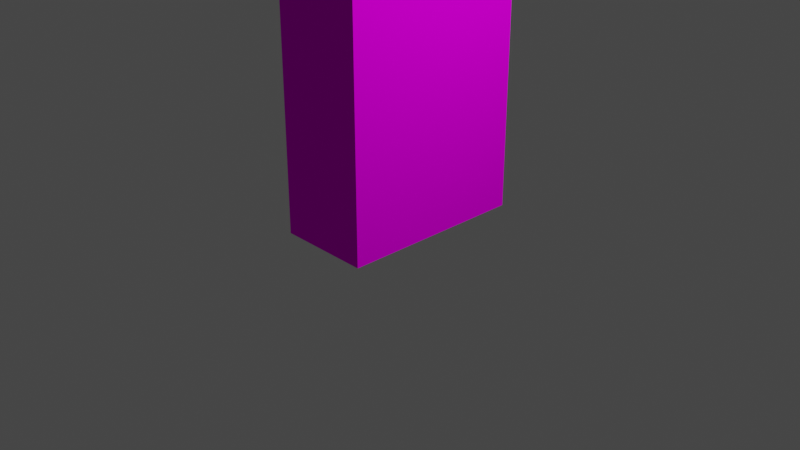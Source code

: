 # Source: Steve.blend  (saved by Blender 3.5.10; exported with 4.5.12 LTS)
import bpy
from mathutils import Matrix  # noqa: F401  (used for matrix-valued properties, if any)

bpy.ops.wm.read_factory_settings(use_empty=True)
scene = bpy.context.scene
scene.name = 'Scene'

# ---- collections
col_collection = bpy.data.collections.new('Collection'); scene.collection.children.link(col_collection)

# ---- images (referenced by path relative to the original .blend; pixels are not part of the script)
import os
ASSET_DIR = os.environ.get("B2B_ASSET_DIR", "")  # directory of the original .blend (textures are referenced by path, not embedded)
HERE = os.path.dirname(os.path.abspath(__file__))  # packed textures are extracted next to this script under _unpacked/

def load_image(name, relpath, width, height, colorspace="sRGB"):
    """Load a texture the original file referenced (path relative to the .blend, or extracted next to this script)."""
    p = next((c for c in (os.path.join(HERE, relpath), os.path.join(ASSET_DIR, relpath)) if relpath and os.path.exists(c)), "")
    if p:
        img = bpy.data.images.load(p, check_existing=True)
        img.name = name
    else:  # same state as the original file: an image datablock whose file is absent (Cycles renders it pink)
        img = bpy.data.images.new(name, width, height)
        img.source = "FILE"
        img.filepath = "//" + (relpath or name)
    img.colorspace_settings.name = colorspace
    return img
img_steve_png_001 = load_image('steve.png.001', 'steve.png', 1024, 1024, 'sRGB')

# ---- materials (node trees are filled in below, after node groups)
mat_material_001 = bpy.data.materials.new('Material.001')
mat_material_001.use_transparent_shadow = False

# ---- material node trees
mat_material_001.use_nodes = True; mat_material_001.node_tree.nodes.clear()
_N = mat_material_001.node_tree.nodes; _L = mat_material_001.node_tree.links
n0 = _N.new('ShaderNodeBsdfPrincipled'); n0.name = 'Principled BSDF'; n0.location = (10, 300)
n0.distribution = 'GGX'
n0.subsurface_method = 'RANDOM_WALK_SKIN'
n0.inputs[2].default_value = 0.8345
n0.inputs[3].default_value = 1.45
n0.inputs[13].default_value = 0.0
n0.inputs[27].default_value = (0.0, 0.0, 0.0, 1.0)
n0.inputs[28].default_value = 1.0
n1 = _N.new('ShaderNodeOutputMaterial'); n1.name = 'Material Output'; n1.location = (300, 300)
n2 = _N.new('ShaderNodeTexImage'); n2.name = 'Image Texture'; n2.location = (-392, 118)
n2.image = img_steve_png_001
n2.interpolation = 'Closest'
_L.new(n0.outputs[0], n1.inputs[0])
_L.new(n2.outputs[0], n0.inputs[0])
n1.is_active_output = True

# ---- world
world_world = bpy.data.worlds.new('World'); scene.world = world_world
world_world.use_nodes = True; world_world.node_tree.nodes.clear()
_N = world_world.node_tree.nodes; _L = world_world.node_tree.links
n0 = _N.new('ShaderNodeOutputWorld'); n0.name = 'World Output'; n0.location = (300, 300)
n1 = _N.new('ShaderNodeBackground'); n1.name = 'Background'; n1.location = (10, 300)
n1.inputs[0].default_value = (0.05088, 0.05088, 0.05088, 1.0)
_L.new(n1.outputs[0], n0.inputs[0])
n0.is_active_output = True
world_world.color = (0.05088, 0.05088, 0.05088)
world_world.use_sun_shadow = False
world_world.sun_shadow_jitter_overblur = 0.0

# ---- cameras
cam_camera = bpy.data.cameras.new('Camera')
cam_camera.clip_end = 100.0
cam_camera.ortho_scale = 7.314

# ---- lights
light_light = bpy.data.lights.new('Light', 'POINT')
light_light.transmission_factor = 0.0
light_light.energy = 1000.0
light_light.shadow_soft_size = 0.1
light_light.shadow_maximum_resolution = 0.006
light_light.use_absolute_resolution = True

# ---- meshes
me_cube_005 = bpy.data.meshes.new('Cube.005')
me_cube_005.from_pydata([(-1.0, -1.0, -1.0), (-1.0, -1.0, 1.0), (-1.0, 1.0, -1.0), (-1.0, 1.0, 1.0), (1.0, -1.0, -1.0), (1.0, -1.0, 1.0), (1.0, 1.0, -1.0), (1.0, 1.0, 1.0)], [], [(0, 1, 3, 2), (2, 3, 7, 6), (6, 7, 5, 4), (4, 5, 1, 0), (2, 6, 4, 0), (7, 3, 1, 5)])
_uv = me_cube_005.uv_layers.new(name='UVMap')
_uv.uv.foreach_set('vector', [0.6247, 5.601e-05, 0.625, 0.3753, 0.5, 0.3753, 0.5005, -0.0003378, 0.4378, -5.601e-05, 0.4375, 0.3754, 0.5, 0.3754, 0.5, 0.0, 0.4375, -0.0001216, 0.4375, 0.3751, 0.3125, 0.3751, 0.3125, -9.261e-06, 0.3127, -0.0001124, 0.3127, 0.3751, 0.25, 0.3751, 0.25, 0.0, 0.4376, 0.3753, 0.5625, 0.3753, 0.5625, 0.4997, 0.4375, 0.4997, 0.3125, 0.4999, 0.3125, 0.3751, 0.4375, 0.3751, 0.4375, 0.4999])
me_cube_005.materials.append(mat_material_001)
me_cube_005.update()
me_cube_006 = bpy.data.meshes.new('Cube.006')
me_cube_006.from_pydata([(-1.0, -1.0, -1.0), (-1.0, -1.0, 1.0), (-1.0, 1.0, -1.0), (-1.0, 1.0, 1.0), (1.0, -1.0, -1.0), (1.0, -1.0, 1.0), (1.0, 1.0, -1.0), (1.0, 1.0, 1.0)], [], [(0, 1, 3, 2), (2, 3, 7, 6), (6, 7, 5, 4), (4, 5, 1, 0), (2, 6, 4, 0), (7, 3, 1, 5)])
_uv = me_cube_006.uv_layers.new(name='UVMap')
_uv.uv.foreach_set('vector', [0.8125, 7.451e-08, 0.8125, 0.375, 0.875, 0.375, 0.875, 1.49e-08, 0.6874, -0.0001516, 0.6874, 0.3752, 0.6251, 0.3752, 0.6251, -0.0001516, 0.688, -0.000103, 0.688, 0.3751, 0.75, 0.3751, 0.75, -0.0001031, 0.8124, -0.0001204, 0.8124, 0.3751, 0.7501, 0.3751, 0.7501, -0.0001205, 0.75, 0.4999, 0.75, 0.3751, 0.8125, 0.3751, 0.8125, 0.4999, 0.6876, 0.3752, 0.7499, 0.3752, 0.7499, 0.4998, 0.6876, 0.4998])
me_cube_006.materials.append(mat_material_001)
me_cube_006.update()
me_cube_007 = bpy.data.meshes.new('Cube.007')
me_cube_007.from_pydata([(-1.0, -1.0, -1.0), (-1.0, -1.0, 1.0), (-1.0, 1.0, -1.0), (-1.0, 1.0, 1.0), (1.0, -1.0, -1.0), (1.0, -1.0, 1.0), (1.0, 1.0, -1.0), (1.0, 1.0, 1.0)], [], [(0, 1, 3, 2), (2, 3, 7, 6), (6, 7, 5, 4), (4, 5, 1, 0), (2, 6, 4, 0), (7, 3, 1, 5)])
_uv = me_cube_007.uv_layers.new(name='UVMap')
_uv.uv.foreach_set('vector', [0.875, 7.451e-08, 0.875, 0.375, 0.8125, 0.375, 0.8125, 1.49e-08, 0.7501, -0.0001516, 0.7501, 0.3752, 0.8124, 0.3752, 0.8124, -0.0001516, 0.75, -0.000103, 0.75, 0.3751, 0.688, 0.3751, 0.688, -0.0001031, 0.6251, -0.0001204, 0.6251, 0.3751, 0.6874, 0.3751, 0.6874, -0.0001205, 0.8125, 0.4999, 0.8125, 0.3751, 0.75, 0.3751, 0.75, 0.4999, 0.7499, 0.3752, 0.6876, 0.3752, 0.6876, 0.4998, 0.7499, 0.4998])
me_cube_007.materials.append(mat_material_001)
me_cube_007.update()
me_cube_008 = bpy.data.meshes.new('Cube.008')
me_cube_008.from_pydata([(-1.0, -1.0, -1.0), (-1.0, -1.0, 1.0), (-1.0, 1.0, -1.0), (-1.0, 1.0, 1.0), (1.0, -1.0, -1.0), (1.0, -1.0, 1.0), (1.0, 1.0, -1.0), (1.0, 1.0, 1.0)], [], [(0, 1, 3, 2), (2, 3, 7, 6), (6, 7, 5, 4), (4, 5, 1, 0), (2, 6, 4, 0), (7, 3, 1, 5)])
_uv = me_cube_008.uv_layers.new(name='UVMap')
_uv.uv.foreach_set('vector', [0.1875, 7.451e-08, 0.1875, 0.375, 0.25, 0.375, 0.25, 1.49e-08, 0.0001457, -0.0001516, 0.0001457, 0.3752, 0.06235, 0.3752, 0.06235, -0.0001516, 0.06304, -0.000103, 0.06304, 0.3751, 0.125, 0.3751, 0.125, -0.0001031, 0.1251, -0.0001204, 0.1251, 0.3751, 0.1874, 0.3751, 0.1874, -0.0001205, 0.125, 0.4999, 0.125, 0.3751, 0.1875, 0.3751, 0.1875, 0.4999, 0.0626, 0.3752, 0.1249, 0.3752, 0.1249, 0.4998, 0.0626, 0.4998])
me_cube_008.materials.append(mat_material_001)
me_cube_008.update()
me_cube_009 = bpy.data.meshes.new('Cube.009')
me_cube_009.from_pydata([(-1.0, -1.0, -1.0), (-1.0, -1.0, 1.0), (-1.0, 1.0, -1.0), (-1.0, 1.0, 1.0), (1.0, -1.0, -1.0), (1.0, -1.0, 1.0), (1.0, 1.0, -1.0), (1.0, 1.0, 1.0)], [], [(0, 1, 3, 2), (2, 3, 7, 6), (6, 7, 5, 4), (4, 5, 1, 0), (2, 6, 4, 0), (7, 3, 1, 5)])
_uv = me_cube_009.uv_layers.new(name='UVMap')
_uv.uv.foreach_set('vector', [0.1875, 7.451e-08, 0.1875, 0.375, 0.25, 0.375, 0.25, 1.49e-08, 0.0001457, -0.0001516, 0.0001457, 0.3752, 0.06235, 0.3752, 0.06235, -0.0001516, 0.06304, -0.000103, 0.06304, 0.3751, 0.125, 0.3751, 0.125, -0.0001031, 0.1251, -0.0001204, 0.1251, 0.3751, 0.1874, 0.3751, 0.1874, -0.0001205, 0.125, 0.4999, 0.125, 0.3751, 0.1875, 0.3751, 0.1875, 0.4999, 0.0626, 0.3752, 0.1249, 0.3752, 0.1249, 0.4998, 0.0626, 0.4998])
me_cube_009.materials.append(mat_material_001)
me_cube_009.update()
me_cube_012 = bpy.data.meshes.new('Cube.012')
me_cube_012.from_pydata([(-1.0, -1.0, -1.0), (-1.0, -1.0, 1.0), (-1.0, 1.0, -1.0), (-1.0, 1.0, 1.0), (1.0, -1.0, -1.0), (1.0, -1.0, 1.0), (1.0, 1.0, -1.0), (1.0, 1.0, 1.0)], [], [(0, 1, 3, 2), (2, 3, 7, 6), (6, 7, 5, 4), (4, 5, 1, 0), (2, 6, 4, 0), (7, 3, 1, 5)])
_uv = me_cube_012.uv_layers.new(name='UVMap')
_uv.uv.foreach_set('vector', [0.5, 0.4999, 0.5, 0.7498, 0.3751, 0.7498, 0.3751, 0.4999, 0.375, 0.5002, 0.375, 0.7501, 0.2501, 0.7501, 0.2501, 0.5002, 0.25, 0.5002, 0.25, 0.7501, 0.125, 0.7501, 0.125, 0.5002, 0.125, 0.5001, 0.125, 0.7499, 0.0, 0.7499, 0.0001121, 0.5001, 0.25, 0.7501, 0.375, 0.7501, 0.375, 0.9999, 0.25, 0.9999, 0.125, 0.7502, 0.2499, 0.7502, 0.2499, 1.0, 0.125, 1.0])
me_cube_012.materials.append(mat_material_001)
me_cube_012.update()
arm_armature = bpy.data.armatures.new('Armature')  # bones are not reproduced

# ---- objects
ob_light = bpy.data.objects.new('Light', light_light)
ob_camera = bpy.data.objects.new('Camera', cam_camera)
ob_torso = bpy.data.objects.new('Torso', me_cube_005)
ob_leftarm = bpy.data.objects.new('LeftArm', me_cube_006)
ob_rightarm = bpy.data.objects.new('RightArm', me_cube_007)
ob_leftleg = bpy.data.objects.new('LeftLeg', me_cube_008)
ob_rightleg = bpy.data.objects.new('RightLeg', me_cube_009)
ob_armature = bpy.data.objects.new('Armature', arm_armature)
ob_head = bpy.data.objects.new('Head', me_cube_012)

# ---- transforms, parenting, visibility, modifiers, constraints
ob_light.location = (4.076, 1.005, 5.904)
ob_light.rotation_euler = (0.6503, 0.05522, 1.866)
ob_light.lock_rotations_4d = False
ob_light.empty_display_type = 'ARROWS'
ob_light.color = (0.0, 0.0, 0.0, 0.0)
ob_light.lineart.crease_threshold = 0.0
ob_camera.location = (7.359, -6.926, 4.958)
ob_camera.rotation_euler = (1.109, 0.0, 0.8149)
ob_camera.lock_rotations_4d = False
ob_camera.empty_display_type = 'ARROWS'
ob_camera.color = (0.0, 0.0, 0.0, 0.0)
ob_camera.display_type = 'WIRE'
ob_camera.lineart.crease_threshold = 0.0
ob_torso.parent = ob_armature
ob_torso.matrix_parent_inverse = Matrix(((1.0, -0.0, 0.0, -0.0), (-0.0, 1.0, -0.0, 0.0), (0.0, -0.0, 1.0, -3.0), (-0.0, 0.0, -0.0, 1.0)))
ob_torso.location = (0.0, 0.0, 4.5)
ob_torso.scale = (0.5, 1.0, 1.5)
_vg = ob_torso.vertex_groups.new(name='Root')
_vg.add([0, 1, 2, 3, 4, 5, 6, 7], 1.0, 'REPLACE')
_vg = ob_torso.vertex_groups.new(name='Neck')
for _i, _w in zip([0, 1, 2, 3, 4, 5, 6, 7], [0.0, 0.0, 0.0, 0.0, 0.0, 0.0, 0.0, 0.0]): _vg.add([_i], _w, 'REPLACE')
_vg = ob_torso.vertex_groups.new(name='Arm.L')
for _i, _w in zip([0, 1, 2, 3, 4, 5, 6, 7], [0.0, 0.0, 0.0, 0.0, 0.0, 0.0, 0.0, 0.0]): _vg.add([_i], _w, 'REPLACE')
_vg = ob_torso.vertex_groups.new(name='Arm.R')
for _i, _w in zip([0, 1, 2, 3, 4, 5, 6, 7], [0.0, 0.0, 0.0, 0.0, 0.0, 0.0, 0.0, 0.0]): _vg.add([_i], _w, 'REPLACE')
_vg = ob_torso.vertex_groups.new(name='Leg.R')
for _i, _w in zip([0, 1, 2, 3, 4, 5, 6, 7], [0.0, 0.0, 0.0, 0.0, 0.0, 0.0, 0.0, 0.0]): _vg.add([_i], _w, 'REPLACE')
_vg = ob_torso.vertex_groups.new(name='Leg.L')
for _i, _w in zip([0, 1, 2, 3, 4, 5, 6, 7], [0.0, 0.0, 0.0, 0.0, 0.0, 0.0, 0.0, 0.0]): _vg.add([_i], _w, 'REPLACE')
_m = ob_torso.modifiers.new('Armature', 'ARMATURE')
_m.object = ob_armature
ob_leftarm.parent = ob_armature
ob_leftarm.matrix_parent_inverse = Matrix(((1.0, -0.0, 0.0, -0.0), (-0.0, 1.0, -0.0, 0.0), (0.0, -0.0, 1.0, -3.0), (-0.0, 0.0, -0.0, 1.0)))
ob_leftarm.location = (0.0, 1.5, 4.5)
ob_leftarm.scale = (0.5, 0.5, 1.5)
_vg = ob_leftarm.vertex_groups.new(name='Root')
_vg = ob_leftarm.vertex_groups.new(name='Neck')
_vg = ob_leftarm.vertex_groups.new(name='Arm.L')
_vg.add([0, 1, 2, 3, 4, 5, 6, 7], 1.0, 'REPLACE')
_vg = ob_leftarm.vertex_groups.new(name='Arm.R')
_vg = ob_leftarm.vertex_groups.new(name='Leg.R')
_vg = ob_leftarm.vertex_groups.new(name='Leg.L')
_m = ob_leftarm.modifiers.new('Armature', 'ARMATURE')
_m.object = ob_armature
_m.vertex_group = 'Arm.L'
ob_rightarm.parent = ob_armature
ob_rightarm.matrix_parent_inverse = Matrix(((1.0, -0.0, 0.0, -0.0), (-0.0, 1.0, -0.0, 0.0), (0.0, -0.0, 1.0, -3.0), (-0.0, 0.0, -0.0, 1.0)))
ob_rightarm.location = (0.0, -1.5, 4.5)
ob_rightarm.scale = (0.5, 0.5, 1.5)
_vg = ob_rightarm.vertex_groups.new(name='Root')
for _i, _w in zip([4, 5, 6, 7], [0.0, 0.0, 0.0, 0.0]): _vg.add([_i], _w, 'REPLACE')
_vg = ob_rightarm.vertex_groups.new(name='Neck')
_vg = ob_rightarm.vertex_groups.new(name='Arm.L')
_vg = ob_rightarm.vertex_groups.new(name='Arm.R')
_vg.add([0, 1, 2, 3, 4, 5, 6, 7], 1.0, 'REPLACE')
_vg = ob_rightarm.vertex_groups.new(name='Leg.R')
_vg = ob_rightarm.vertex_groups.new(name='Leg.L')
for _i, _w in zip([0, 1, 2, 3], [0.0, 0.0, 0.0, 0.0]): _vg.add([_i], _w, 'REPLACE')
_m = ob_rightarm.modifiers.new('Armature', 'ARMATURE')
_m.object = ob_armature
_m.vertex_group = 'Arm.R'
ob_leftleg.parent = ob_armature
ob_leftleg.matrix_parent_inverse = Matrix(((1.0, -0.0, 0.0, -0.0), (-0.0, 1.0, -0.0, 0.0), (0.0, -0.0, 1.0, -3.0), (-0.0, 0.0, -0.0, 1.0)))
ob_leftleg.location = (0.0, 0.5, 1.5)
ob_leftleg.scale = (0.5, 0.5, 1.5)
_vg = ob_leftleg.vertex_groups.new(name='Root')
for _i, _w in zip([0, 1, 2, 3, 4, 5, 6, 7], [0.0, 0.0003658, 0.0, 5.419e-05, 0.0, 0.01337, 0.0, 0.0004562]): _vg.add([_i], _w, 'REPLACE')
_vg = ob_leftleg.vertex_groups.new(name='Neck')
_vg = ob_leftleg.vertex_groups.new(name='Arm.L')
_vg = ob_leftleg.vertex_groups.new(name='Arm.R')
_vg = ob_leftleg.vertex_groups.new(name='Leg.R')
for _i, _w in zip([0, 1, 2, 3], [0.0, 0.0, 0.0, 0.0]): _vg.add([_i], _w, 'REPLACE')
_vg = ob_leftleg.vertex_groups.new(name='Leg.L')
for _i, _w in zip([0, 1, 2, 3, 4, 5, 6, 7], [1.0, 0.9993, 1.0, 1.0, 0.9991, 0.9978, 0.9999, 1.0]): _vg.add([_i], _w, 'REPLACE')
_m = ob_leftleg.modifiers.new('Armature', 'ARMATURE')
_m.object = ob_armature
_m.vertex_group = 'Leg.L'
ob_rightleg.parent = ob_armature
ob_rightleg.matrix_parent_inverse = Matrix(((1.0, -0.0, 0.0, -0.0), (-0.0, 1.0, -0.0, 0.0), (0.0, -0.0, 1.0, -3.0), (-0.0, 0.0, -0.0, 1.0)))
ob_rightleg.location = (0.0, -0.5, 1.5)
ob_rightleg.scale = (0.5, 0.5, 1.5)
_vg = ob_rightleg.vertex_groups.new(name='Root')
for _i, _w in zip([0, 1, 2, 3, 4, 5, 6, 7], [0.0, 1.951e-06, 0.0, 0.003888, 0.0, 0.0005147, 0.0, 0.0001676]): _vg.add([_i], _w, 'REPLACE')
_vg = ob_rightleg.vertex_groups.new(name='Neck')
_vg = ob_rightleg.vertex_groups.new(name='Arm.L')
_vg = ob_rightleg.vertex_groups.new(name='Arm.R')
_vg = ob_rightleg.vertex_groups.new(name='Leg.R')
for _i, _w in zip([0, 1, 2, 3, 4, 5, 6, 7], [1.0, 0.9891, 0.9967, 0.9986, 1.0, 1.0, 0.999, 0.9902]): _vg.add([_i], _w, 'REPLACE')
_vg = ob_rightleg.vertex_groups.new(name='Leg.L')
_m = ob_rightleg.modifiers.new('Armature', 'ARMATURE')
_m.object = ob_armature
_m.vertex_group = 'Leg.R'
ob_armature.location = (0.0, 0.0, 3.0)
ob_armature.show_in_front = True
ob_head.parent = ob_armature
ob_head.matrix_parent_inverse = Matrix(((1.0, -0.0, 0.0, -0.0), (-0.0, 1.0, -0.0, 0.0), (0.0, -0.0, 1.0, -3.0), (-0.0, 0.0, -0.0, 1.0)))
ob_head.location = (0.0, 0.0, 7.0)
_vg = ob_head.vertex_groups.new(name='Root')
for _i, _w in zip([0, 1, 2, 3, 4, 5, 6, 7], [0.0, 0.0, 0.0, 0.0, 0.0, 0.0, 0.0, 0.0]): _vg.add([_i], _w, 'REPLACE')
_vg = ob_head.vertex_groups.new(name='Neck')
_vg.add([0, 1, 2, 3, 4, 5, 6, 7], 1.0, 'REPLACE')
_vg = ob_head.vertex_groups.new(name='Arm.L')
for _i, _w in zip([2, 3, 4, 5, 6, 7], [0.0, 0.0, 0.0, 0.0, 0.0, 0.0]): _vg.add([_i], _w, 'REPLACE')
_vg = ob_head.vertex_groups.new(name='Arm.R')
for _i, _w in zip([0, 1, 2, 3, 4, 5, 6, 7], [0.0, 0.0, 0.0, 0.0, 0.0, 0.0, 0.0, 0.0]): _vg.add([_i], _w, 'REPLACE')
_vg = ob_head.vertex_groups.new(name='Leg.R')
_vg = ob_head.vertex_groups.new(name='Leg.L')
for _i, _w in zip([0, 1, 2, 3, 4, 5, 6, 7], [0.0, 0.0, 0.0, 0.0, 0.0, 0.0, 0.0, 0.0]): _vg.add([_i], _w, 'REPLACE')
_m = ob_head.modifiers.new('Armature', 'ARMATURE')
_m.object = ob_armature

# ---- collection membership
col_collection.objects.link(ob_light)
col_collection.objects.link(ob_camera)
col_collection.objects.link(ob_torso)
col_collection.objects.link(ob_leftarm)
col_collection.objects.link(ob_rightarm)
col_collection.objects.link(ob_leftleg)
col_collection.objects.link(ob_rightleg)
col_collection.objects.link(ob_armature)
col_collection.objects.link(ob_head)

# ---- scene / render settings (as saved in the file)
scene.camera = ob_camera
scene.frame_start = 1; scene.frame_end = 120; scene.frame_set(36)
scene.render.engine = 'BLENDER_EEVEE_NEXT'
scene.render.fps = 30
scene.cycles.sampling_pattern = 'TABULATED_SOBOL'
scene.view_settings.view_transform = 'Filmic'
bpy.context.view_layer.update()
